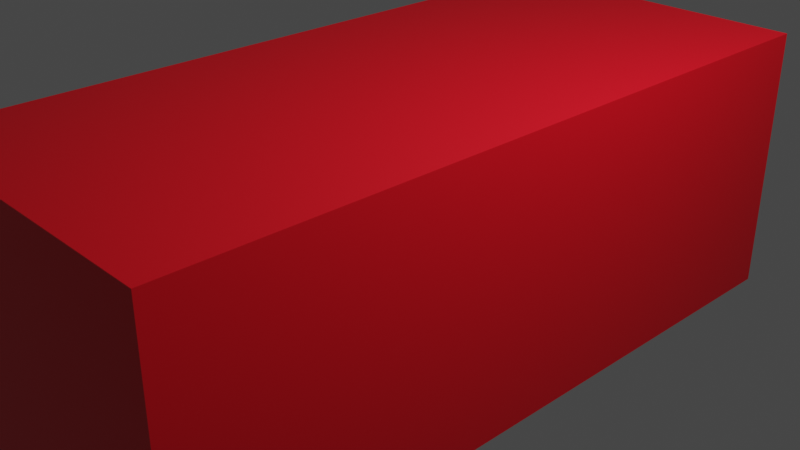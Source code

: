 # Source: Draft.blend  (saved by Blender 2.93.20; exported with 4.5.12 LTS)
import bpy
from mathutils import Matrix  # noqa: F401  (used for matrix-valued properties, if any)

bpy.ops.wm.read_factory_settings(use_empty=True)
scene = bpy.context.scene
scene.name = 'Scene'

# ---- collections
col_collection = bpy.data.collections.new('Collection'); scene.collection.children.link(col_collection)

# ---- materials (node trees are filled in below, after node groups)
mat_material_004 = bpy.data.materials.new('Material.004')
mat_material_004.use_transparent_shadow = False

# ---- material node trees
mat_material_004.use_nodes = True; mat_material_004.node_tree.nodes.clear()
_N = mat_material_004.node_tree.nodes; _L = mat_material_004.node_tree.links
n0 = _N.new('ShaderNodeBsdfPrincipled'); n0.name = 'Principled BSDF'; n0.location = (10, 300)
n0.distribution = 'GGX'
n0.subsurface_method = 'BURLEY'
n0.inputs[0].default_value = (0.8, 0.0, 0.01099, 1.0)
n0.inputs[3].default_value = 1.45
n0.inputs[27].default_value = (0.0, 0.0, 0.0, 1.0)
n0.inputs[28].default_value = 1.0
n1 = _N.new('ShaderNodeOutputMaterial'); n1.name = 'Material Output'; n1.location = (300, 300)
_L.new(n0.outputs[0], n1.inputs[0])
n1.is_active_output = True

# ---- world
world_world = bpy.data.worlds.new('World'); scene.world = world_world
world_world.use_nodes = True; world_world.node_tree.nodes.clear()
_N = world_world.node_tree.nodes; _L = world_world.node_tree.links
n0 = _N.new('ShaderNodeOutputWorld'); n0.name = 'World Output'; n0.location = (300, 300)
n1 = _N.new('ShaderNodeBackground'); n1.name = 'Background'; n1.location = (10, 300)
n1.inputs[0].default_value = (0.05088, 0.05088, 0.05088, 1.0)
_L.new(n1.outputs[0], n0.inputs[0])
n0.is_active_output = True
world_world.color = (0.05088, 0.05088, 0.05088)
world_world.use_sun_shadow = False
world_world.sun_shadow_jitter_overblur = 0.0

# ---- cameras
cam_camera = bpy.data.cameras.new('Camera')
cam_camera.clip_end = 100.0
cam_camera.ortho_scale = 7.314

# ---- lights
light_light = bpy.data.lights.new('Light', 'POINT')
light_light.transmission_factor = 0.0
light_light.energy = 1000.0
light_light.shadow_soft_size = 0.1
light_light.shadow_maximum_resolution = 0.006
light_light.use_absolute_resolution = True

# ---- meshes
me_cube = bpy.data.meshes.new('Cube')
me_cube.from_pydata([(-1.0, -1.0, -1.0), (-1.0, -1.0, 1.0), (-1.0, 1.0, -1.0), (-1.0, 1.0, 1.0), (1.0, -1.0, -1.0), (1.0, -1.0, 1.0), (1.0, 1.0, -1.0), (1.0, 1.0, 1.0)], [], [(0, 1, 3, 2), (2, 3, 7, 6), (6, 7, 5, 4), (4, 5, 1, 0), (2, 6, 4, 0), (7, 3, 1, 5)])
_uv = me_cube.uv_layers.new(name='UVMap')
_uv.uv.foreach_set('vector', [0.375, 0.0, 0.625, 0.0, 0.625, 0.25, 0.375, 0.25, 0.375, 0.25, 0.625, 0.25, 0.625, 0.5, 0.375, 0.5, 0.375, 0.5, 0.625, 0.5, 0.625, 0.75, 0.375, 0.75, 0.375, 0.75, 0.625, 0.75, 0.625, 1.0, 0.375, 1.0, 0.125, 0.5, 0.375, 0.5, 0.375, 0.75, 0.125, 0.75, 0.625, 0.5, 0.875, 0.5, 0.875, 0.75, 0.625, 0.75])
me_cube.materials.append(mat_material_004)
me_cube.use_remesh_fix_poles = True
me_cube.use_remesh_preserve_attributes = False
me_cube.update()

# ---- objects
ob_light = bpy.data.objects.new('Light', light_light)
ob_camera = bpy.data.objects.new('Camera', cam_camera)
ob_car = bpy.data.objects.new('Car', me_cube)

# ---- transforms, parenting, visibility, modifiers, constraints
ob_light.location = (4.076, 1.005, 5.904)
ob_light.rotation_euler = (0.6503, 0.05522, 1.866)
ob_light.lock_rotations_4d = False
ob_light.empty_display_type = 'ARROWS'
ob_light.color = (0.0, 0.0, 0.0, 0.0)
ob_light.lineart.crease_threshold = 0.0
ob_camera.location = (7.359, -6.926, 4.958)
ob_camera.rotation_euler = (1.109, 0.0, 0.8149)
ob_camera.lock_rotations_4d = False
ob_camera.empty_display_type = 'ARROWS'
ob_camera.color = (0.0, 0.0, 0.0, 0.0)
ob_camera.display_type = 'WIRE'
ob_camera.lineart.crease_threshold = 0.0
ob_car.location = (0.0, 0.0, 0.0)
ob_car.scale = (1.8, 4.0, 1.5)

# ---- collection membership
col_collection.objects.link(ob_light)
col_collection.objects.link(ob_camera)
col_collection.objects.link(ob_car)

# ---- scene / render settings (as saved in the file)
scene.camera = ob_camera
scene.frame_start = 1; scene.frame_end = 250; scene.frame_set(1)
scene.render.engine = 'BLENDER_EEVEE_NEXT'
scene.cycles.use_denoising = False
scene.cycles.samples = 128
scene.cycles.sampling_pattern = 'TABULATED_SOBOL'
scene.cycles.use_adaptive_sampling = False
scene.cycles.use_light_tree = False
scene.view_settings.view_transform = 'Filmic'
bpy.context.view_layer.update()
